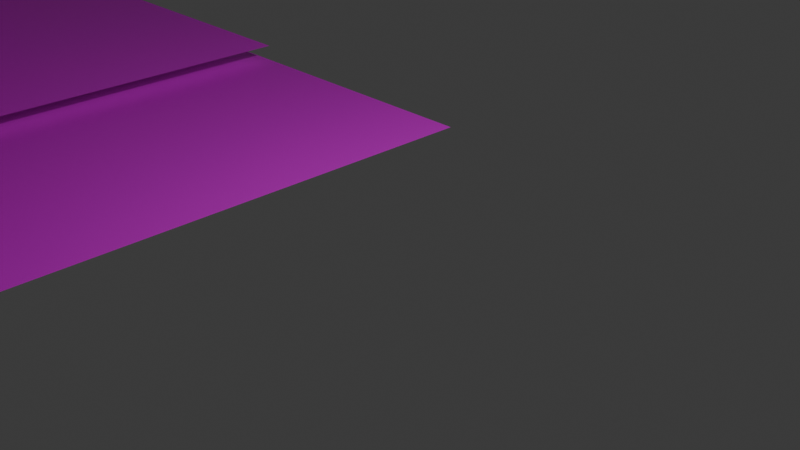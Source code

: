 # Source: 5L.blend  (saved by Blender 4.0.36; exported with 4.5.12 LTS)
import bpy
from mathutils import Matrix  # noqa: F401  (used for matrix-valued properties, if any)

bpy.ops.wm.read_factory_settings(use_empty=True)
scene = bpy.context.scene
scene.name = 'Scene'

# ---- collections
col_collection = bpy.data.collections.new('Collection'); scene.collection.children.link(col_collection)

# ---- images (referenced by path relative to the original .blend; pixels are not part of the script)
import os
ASSET_DIR = os.environ.get("B2B_ASSET_DIR", "")  # directory of the original .blend (textures are referenced by path, not embedded)
HERE = os.path.dirname(os.path.abspath(__file__))  # packed textures are extracted next to this script under _unpacked/

def load_image(name, relpath, width, height, colorspace="sRGB"):
    """Load a texture the original file referenced (path relative to the .blend, or extracted next to this script)."""
    p = next((c for c in (os.path.join(HERE, relpath), os.path.join(ASSET_DIR, relpath)) if relpath and os.path.exists(c)), "")
    if p:
        img = bpy.data.images.load(p, check_existing=True)
        img.name = name
    else:  # same state as the original file: an image datablock whose file is absent (Cycles renders it pink)
        img = bpy.data.images.new(name, width, height)
        img.source = "FILE"
        img.filepath = "//" + (relpath or name)
    img.colorspace_settings.name = colorspace
    return img
img_dsc023790_png = load_image('DSC023790.png', 'DSC023790.png', 1024, 1024, 'sRGB')
img_dsc023800_png = load_image('DSC023800.png', 'DSC023800.png', 1024, 1024, 'sRGB')
img_dsc023801_png = load_image('DSC023801.png', 'DSC023801.png', 1024, 1024, 'sRGB')
img_dsc023861_png = load_image('DSC023861.png', 'DSC023861.png', 1024, 1024, 'sRGB')
img_preparetemp_1p_0_png = load_image('PrepareTemp-1p-0.png', 'PrepareTemp-1p-0.png', 1024, 1024, 'sRGB')
img_kage_png = load_image('kage.png', 'kage.png', 1024, 1024, 'sRGB')

# ---- materials (node trees are filled in below, after node groups)
mat_037 = bpy.data.materials.new('マテリアル.037')
mat_037.use_transparent_shadow = False
mat_038 = bpy.data.materials.new('マテリアル.038')
mat_038.use_transparent_shadow = False
mat_039 = bpy.data.materials.new('マテリアル.039')
mat_039.use_transparent_shadow = False
mat_040 = bpy.data.materials.new('マテリアル.040')
mat_040.use_transparent_shadow = False
mat_x = bpy.data.materials.new('マテリアル')
mat_x.use_transparent_shadow = False
mat_001 = bpy.data.materials.new('マテリアル.001')
mat_001.surface_render_method = 'BLENDED'
mat_001.blend_method = 'BLEND'

# ---- material node trees
mat_037.use_nodes = True; mat_037.node_tree.nodes.clear()
_N = mat_037.node_tree.nodes; _L = mat_037.node_tree.links
n0 = _N.new('ShaderNodeBsdfPrincipled'); n0.name = 'プリンシプルBSDF'; n0.location = (10, 300)
n0.inputs[3].default_value = 1.45
n1 = _N.new('ShaderNodeOutputMaterial'); n1.name = 'マテリアル出力'; n1.location = (300, 300)
n2 = _N.new('ShaderNodeTexImage'); n2.name = '画像テクスチャ'; n2.location = (-280, 275)
n2.image = img_dsc023790_png
_L.new(n0.outputs[0], n1.inputs[0])
_L.new(n2.outputs[0], n0.inputs[0])
n1.is_active_output = True
mat_038.use_nodes = True; mat_038.node_tree.nodes.clear()
_N = mat_038.node_tree.nodes; _L = mat_038.node_tree.links
n0 = _N.new('ShaderNodeBsdfPrincipled'); n0.name = 'プリンシプルBSDF'; n0.location = (10, 300)
n0.inputs[3].default_value = 1.45
n1 = _N.new('ShaderNodeOutputMaterial'); n1.name = 'マテリアル出力'; n1.location = (300, 300)
n2 = _N.new('ShaderNodeTexImage'); n2.name = '画像テクスチャ'; n2.location = (-280, 275)
n2.image = img_dsc023800_png
_L.new(n0.outputs[0], n1.inputs[0])
_L.new(n2.outputs[0], n0.inputs[0])
n1.is_active_output = True
mat_039.use_nodes = True; mat_039.node_tree.nodes.clear()
_N = mat_039.node_tree.nodes; _L = mat_039.node_tree.links
n0 = _N.new('ShaderNodeBsdfPrincipled'); n0.name = 'プリンシプルBSDF'; n0.location = (10, 300)
n0.inputs[3].default_value = 1.45
n1 = _N.new('ShaderNodeOutputMaterial'); n1.name = 'マテリアル出力'; n1.location = (300, 300)
n2 = _N.new('ShaderNodeTexImage'); n2.name = '画像テクスチャ'; n2.location = (-280, 275)
n2.image = img_dsc023801_png
_L.new(n0.outputs[0], n1.inputs[0])
_L.new(n2.outputs[0], n0.inputs[0])
n1.is_active_output = True
mat_040.use_nodes = True; mat_040.node_tree.nodes.clear()
_N = mat_040.node_tree.nodes; _L = mat_040.node_tree.links
n0 = _N.new('ShaderNodeBsdfPrincipled'); n0.name = 'プリンシプルBSDF'; n0.location = (10, 300)
n0.inputs[3].default_value = 1.45
n1 = _N.new('ShaderNodeOutputMaterial'); n1.name = 'マテリアル出力'; n1.location = (300, 300)
n2 = _N.new('ShaderNodeTexImage'); n2.name = '画像テクスチャ'; n2.location = (-280, 275)
n2.image = img_dsc023861_png
_L.new(n0.outputs[0], n1.inputs[0])
_L.new(n2.outputs[0], n0.inputs[0])
n1.is_active_output = True
mat_x.use_nodes = True; mat_x.node_tree.nodes.clear()
_N = mat_x.node_tree.nodes; _L = mat_x.node_tree.links
n0 = _N.new('ShaderNodeBsdfPrincipled'); n0.name = 'プリンシプルBSDF'; n0.location = (10, 300)
n0.inputs[3].default_value = 1.45
n1 = _N.new('ShaderNodeOutputMaterial'); n1.name = 'マテリアル出力'; n1.location = (300, 300)
n2 = _N.new('ShaderNodeTexImage'); n2.name = '画像テクスチャ'; n2.location = (-280, 275)
n2.image = img_preparetemp_1p_0_png
_L.new(n0.outputs[0], n1.inputs[0])
_L.new(n2.outputs[0], n0.inputs[0])
n1.is_active_output = True
mat_001.use_nodes = True; mat_001.node_tree.nodes.clear()
_N = mat_001.node_tree.nodes; _L = mat_001.node_tree.links
n0 = _N.new('ShaderNodeBsdfPrincipled'); n0.name = 'プリンシプルBSDF'; n0.location = (10, 300)
n0.inputs[3].default_value = 1.45
n1 = _N.new('ShaderNodeOutputMaterial'); n1.name = 'マテリアル出力'; n1.location = (300, 300)
n2 = _N.new('ShaderNodeTexImage'); n2.name = '画像テクスチャ'; n2.location = (-280, 275)
n2.image = img_kage_png
_L.new(n0.outputs[0], n1.inputs[0])
_L.new(n2.outputs[0], n0.inputs[0])
_L.new(n2.outputs[1], n0.inputs[4])
n1.is_active_output = True

# ---- world
world_world = bpy.data.worlds.new('World'); scene.world = world_world
world_world.use_nodes = True; world_world.node_tree.nodes.clear()
_N = world_world.node_tree.nodes; _L = world_world.node_tree.links
n0 = _N.new('ShaderNodeOutputWorld'); n0.name = 'World Output'; n0.location = (300, 300)
n1 = _N.new('ShaderNodeBackground'); n1.name = 'Background'; n1.location = (10, 300)
n1.inputs[0].default_value = (0.05088, 0.05088, 0.05088, 1.0)
_L.new(n1.outputs[0], n0.inputs[0])
n0.is_active_output = True
world_world.color = (0.05088, 0.05088, 0.05088)
world_world.use_sun_shadow = False
world_world.sun_shadow_jitter_overblur = 0.0

# ---- cameras
cam_camera = bpy.data.cameras.new('Camera')
cam_camera.clip_end = 100.0
cam_camera.ortho_scale = 7.314

# ---- lights
light_light = bpy.data.lights.new('Light', 'POINT')
light_light.transmission_factor = 0.0
light_light.use_soft_falloff = False
light_light.energy = 1000.0
light_light.shadow_soft_size = 0.1
light_light.shadow_maximum_resolution = 0.006
light_light.use_absolute_resolution = True

# ---- meshes
me_030 = bpy.data.meshes.new('立方体.030')
me_030.from_pydata([(1.709, 4.086, 18.19), (1.709, 2.731, 18.19), (1.709, 4.086, -0.07675), (1.709, 4.086, 21.08), (1.709, 2.731, 21.08), (1.709, 2.731, -0.07675), (1.709, 2.731, 10.5), (1.709, 4.086, 10.5), (1.23, -0.1953, 21.08), (1.23, -0.1953, -0.07675), (0.8605, -0.1935, 21.08), (0.8605, -0.1935, -0.07675), (-1.966, -1.0, -0.07675), (-1.966, -1.0, 22.35), (0.8265, -1.0, -0.07675), (0.8265, -1.0, 22.35), (0.8265, -1.0, -0.07675), (0.8265, -1.0, 20.98), (0.8605, -0.1935, 20.98), (0.8605, -0.1935, -0.07675)], [], [(0, 3, 4, 1), (9, 8, 10, 11), (7, 0, 1, 6), (14, 15, 13, 12), (19, 18, 17, 16), (2, 7, 6, 5), (4, 8, 9, 5, 6, 1)])
me_030.polygons.foreach_set('material_index', [3, 2, 3, 0, 1, 3, 2])
_uv = me_030.uv_layers.new(name='UVマップ')
_uv.uv.foreach_set('vector', [1.004, 0.5788, 1.004, 0.9026, 2.533e-05, 0.9026, 2.605e-05, 0.5788, 0.04068, 1.323e-05, 0.04068, 1.0, 1.322e-05, 1.0, 1.324e-05, 1.323e-05, 1.004, 0.1373, 1.004, 0.8431, 2.605e-05, 0.8431, 2.801e-05, 0.1373, 0.998, 3.636e-05, 0.998, 1.0, 3.714e-05, 1.0, 3.633e-05, 3.636e-05, 0.7508, -0.1207, 0.7868, 0.9416, 1.952e-05, 0.9459, 1.964e-05, -0.1207, 1.004, 0.03755, 1.004, 0.9954, 2.801e-05, 0.9954, 3.076e-05, 0.03755, 0.9959, 1.0, 0.04036, 1.0, 0.04036, 3.743e-05, 0.9959, 3.743e-05, 0.9959, 0.5, 0.9959, 0.8635])
me_030.materials.append(mat_037)
me_030.materials.append(mat_038)
me_030.materials.append(mat_039)
me_030.materials.append(mat_040)
me_030.update()
me_002 = bpy.data.meshes.new('平面.002')
me_002.from_pydata([(-19.18, -21.64, -0.05949), (9.164, -21.64, -0.05949), (-19.37, 5.749, -0.05034), (8.972, 5.749, -0.05034)], [], [(0, 1, 3, 2)])
_uv = me_002.uv_layers.new(name='UVマップ')
_uv.uv.foreach_set('vector', [0.0, -3.082, 1.894, -3.082, 1.894, 1.0, 0.0, 1.0])
me_002.materials.append(mat_x)
me_002.update()
me_001 = bpy.data.meshes.new('平面.001')
me_001.from_pydata([(-4.837, -21.64, -0.05949), (-15.09, -21.83, -0.05949), (5.419, 5.749, -0.05034), (-4.334, 5.749, -0.05034), (5.47, -1.534, -0.05278), (-4.282, -1.534, -0.05278), (-0.8713, -17.94, -0.05818), (-10.42, -17.35, -0.05811), (-14.82, -17.05, -0.05825)], [], [(4, 5, 3, 2), (6, 7, 5, 4), (6, 8, 7), (0, 1, 8, 6)])
_uv = me_001.uv_layers.new(name='UVマップ')
_uv.uv.foreach_set('vector', [0.1165, 0.001859, 0.1165, 0.995, 6.616e-05, 0.9932, 6.617e-05, 6.616e-05, 0.3718, 0.005792, 0.3718, 0.9989, 0.1165, 0.995, 0.1165, 0.001859, 0.3782, 0.005892, 0.3782, 0.999, 0.3718, 0.9989, 0.4378, 0.006809, 0.4378, 0.9999, 0.3782, 0.999, 0.3782, 0.005892])
me_001.materials.append(mat_001)
me_001.update()

# ---- objects
ob_light = bpy.data.objects.new('Light', light_light)
ob_camera = bpy.data.objects.new('Camera', cam_camera)
ob_030 = bpy.data.objects.new('立方体.030', me_030)
ob_002 = bpy.data.objects.new('平面.002', me_002)
ob_001 = bpy.data.objects.new('平面.001', me_001)

# ---- transforms, parenting, visibility, modifiers, constraints
ob_light.location = (4.076, 1.005, 5.904)
ob_light.rotation_euler = (0.6503, 0.05522, 1.866)
ob_light.lock_rotations_4d = False
ob_light.empty_display_type = 'ARROWS'
ob_light.color = (0.0, 0.0, 0.0, 0.0)
ob_light.lineart.crease_threshold = 0.0
ob_camera.location = (7.359, -6.926, 4.958)
ob_camera.rotation_euler = (1.109, 0.0, 0.8149)
ob_camera.lock_rotations_4d = False
ob_camera.empty_display_type = 'ARROWS'
ob_camera.color = (0.0, 0.0, 0.0, 0.0)
ob_camera.display_type = 'WIRE'
ob_camera.lineart.crease_threshold = 0.0
ob_030.location = (-35.72, -19.83, 0.0)
ob_030.scale = (12.17, 5.394, 1.0)
ob_002.location = (-10.47, -3.467, 0.0)
ob_001.location = (-10.47, -3.53, 0.2428)

# ---- collection membership
col_collection.objects.link(ob_light)
col_collection.objects.link(ob_camera)
col_collection.objects.link(ob_030)
col_collection.objects.link(ob_002)
col_collection.objects.link(ob_001)

# ---- scene / render settings (as saved in the file)
scene.camera = ob_camera
scene.frame_start = 1; scene.frame_end = 250; scene.frame_set(1)
scene.render.engine = 'BLENDER_EEVEE_NEXT'
scene.cycles.sampling_pattern = 'TABULATED_SOBOL'
bpy.context.view_layer.update()
